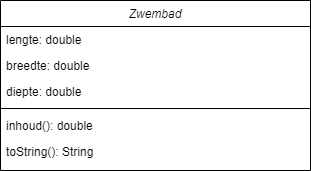

The diagram above was exported from draw.io. Its source (the exported page's mxGraphModel, read from the mxfile embedded in the PNG):
<mxGraphModel dx="1422" dy="762" grid="1" gridSize="10" guides="1" tooltips="1" connect="1" arrows="1" fold="1" page="1" pageScale="1" pageWidth="827" pageHeight="1169" math="0" shadow="0">
  <root>
    <mxCell id="WIyWlLk6GJQsqaUBKTNV-0" />
    <mxCell id="WIyWlLk6GJQsqaUBKTNV-1" parent="WIyWlLk6GJQsqaUBKTNV-0" />
    <mxCell id="zkfFHV4jXpPFQw0GAbJ--0" value="Zwembad" style="swimlane;fontStyle=2;align=center;verticalAlign=top;childLayout=stackLayout;horizontal=1;startSize=26;horizontalStack=0;resizeParent=1;resizeLast=0;collapsible=1;marginBottom=0;rounded=0;shadow=0;strokeWidth=1;" parent="WIyWlLk6GJQsqaUBKTNV-1" vertex="1">
      <mxGeometry x="250" y="120" width="310" height="170" as="geometry">
        <mxRectangle x="230" y="140" width="160" height="26" as="alternateBounds" />
      </mxGeometry>
    </mxCell>
    <mxCell id="zkfFHV4jXpPFQw0GAbJ--1" value="lengte: double" style="text;align=left;verticalAlign=top;spacingLeft=4;spacingRight=4;overflow=hidden;rotatable=0;points=[[0,0.5],[1,0.5]];portConstraint=eastwest;" parent="zkfFHV4jXpPFQw0GAbJ--0" vertex="1">
      <mxGeometry y="26" width="310" height="26" as="geometry" />
    </mxCell>
    <mxCell id="zkfFHV4jXpPFQw0GAbJ--2" value="breedte: double" style="text;align=left;verticalAlign=top;spacingLeft=4;spacingRight=4;overflow=hidden;rotatable=0;points=[[0,0.5],[1,0.5]];portConstraint=eastwest;rounded=0;shadow=0;html=0;" parent="zkfFHV4jXpPFQw0GAbJ--0" vertex="1">
      <mxGeometry y="52" width="310" height="26" as="geometry" />
    </mxCell>
    <mxCell id="zkfFHV4jXpPFQw0GAbJ--3" value="diepte: double" style="text;align=left;verticalAlign=top;spacingLeft=4;spacingRight=4;overflow=hidden;rotatable=0;points=[[0,0.5],[1,0.5]];portConstraint=eastwest;rounded=0;shadow=0;html=0;" parent="zkfFHV4jXpPFQw0GAbJ--0" vertex="1">
      <mxGeometry y="78" width="310" height="26" as="geometry" />
    </mxCell>
    <mxCell id="zkfFHV4jXpPFQw0GAbJ--4" value="" style="line;html=1;strokeWidth=1;align=left;verticalAlign=middle;spacingTop=-1;spacingLeft=3;spacingRight=3;rotatable=0;labelPosition=right;points=[];portConstraint=eastwest;" parent="zkfFHV4jXpPFQw0GAbJ--0" vertex="1">
      <mxGeometry y="104" width="310" height="8" as="geometry" />
    </mxCell>
    <mxCell id="zkfFHV4jXpPFQw0GAbJ--5" value="inhoud(): double" style="text;align=left;verticalAlign=top;spacingLeft=4;spacingRight=4;overflow=hidden;rotatable=0;points=[[0,0.5],[1,0.5]];portConstraint=eastwest;" parent="zkfFHV4jXpPFQw0GAbJ--0" vertex="1">
      <mxGeometry y="112" width="310" height="26" as="geometry" />
    </mxCell>
    <mxCell id="izdRYggTGB4QRFSHncip-0" value="toString(): String" style="text;strokeColor=none;fillColor=none;align=left;verticalAlign=top;spacingLeft=4;spacingRight=4;overflow=hidden;rotatable=0;points=[[0,0.5],[1,0.5]];portConstraint=eastwest;" vertex="1" parent="zkfFHV4jXpPFQw0GAbJ--0">
      <mxGeometry y="138" width="310" height="26" as="geometry" />
    </mxCell>
  </root>
</mxGraphModel>